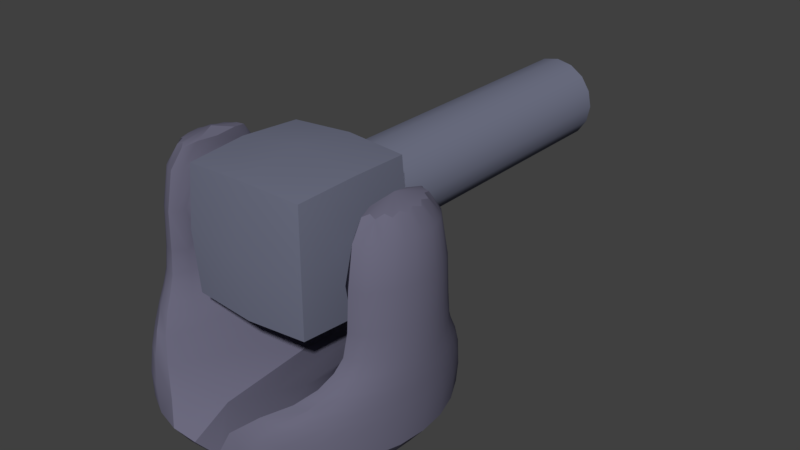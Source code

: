 # Source: weapons.blend  (saved by Blender 2.79.0; exported with 4.5.12 LTS)
import bpy
from mathutils import Matrix  # noqa: F401  (used for matrix-valued properties, if any)

bpy.ops.wm.read_factory_settings(use_empty=True)
scene = bpy.context.scene
scene.name = 'Scene'

# ---- collections
col_collection_2 = bpy.data.collections.new('Collection 2'); scene.collection.children.link(col_collection_2)

# ---- materials (node trees are filled in below, after node groups)
mat_machinegun_cannon = bpy.data.materials.new('machinegun_cannon')
mat_machinegun_cannon.alpha_threshold = 0.0
mat_machinegun_cannon.use_transparent_shadow = False
mat_machinegun_cannon.diffuse_color = (0.1644, 0.1751, 0.2462, 1.0)
mat_machinegun_cannon.roughness = 0.5
mat_machinegun_base = bpy.data.materials.new('machinegun_base')
mat_machinegun_base.alpha_threshold = 0.0
mat_machinegun_base.use_transparent_shadow = False
mat_machinegun_base.diffuse_color = (0.1482, 0.1428, 0.2079, 1.0)
mat_machinegun_base.specular_color = (0.7954, 1.0, 0.7601)
mat_machinegun_base.roughness = 0.5
mat_machinegun_bullet = bpy.data.materials.new('machinegun_bullet')
mat_machinegun_bullet.alpha_threshold = 0.0
mat_machinegun_bullet.use_transparent_shadow = False
mat_machinegun_bullet.diffuse_color = (0.1376, 0.1269, 0.09771, 1.0)
mat_machinegun_bullet.specular_color = (0.7121, 0.9141, 1.0)
mat_machinegun_bullet.roughness = 0.5
mat_machinegun_bullet.line_color = (0.0, 0.0, 0.0, 1.0)

# ---- material node trees

# ---- world
world_world = bpy.data.worlds.new('World'); scene.world = world_world
world_world.color = (0.05088, 0.05088, 0.05088)
world_world.use_sun_shadow = False
world_world.sun_shadow_jitter_overblur = 0.0
world_world.cycles.sampling_method = 'MANUAL'

# ---- meshes
me_machinegun_cannon = bpy.data.meshes.new('machinegun_cannon')
me_machinegun_cannon.from_pydata([(1.224e-16, 0.3848, -0.2757), (0.0, 2.488, -0.2757), (0.1055, 0.3848, -0.2547), (0.1055, 2.488, -0.2547), (0.195, 0.3848, -0.195), (0.195, 2.488, -0.195), (0.2547, 0.3848, -0.1055), (0.2547, 2.488, -0.1055), (0.2757, 0.3848, 3.287e-08), (0.2757, 2.488, 0.0), (0.2547, 0.3848, 0.1055), (0.2547, 2.488, 0.1055), (0.195, 0.3848, 0.195), (0.195, 2.488, 0.195), (0.1055, 0.3848, 0.2547), (0.1055, 2.488, 0.2547), (4.163e-08, 0.3848, 0.2757), (4.163e-08, 2.488, 0.2757), (0.3848, -0.3848, -0.3848), (0.3848, -0.3848, 0.3848), (0.3848, 0.3848, -0.3848), (0.3848, 0.3848, 0.3848), (0.0, 0.404, -0.404), (0.0, 0.404, 0.404), (0.404, 0.404, 0.0), (0.404, 0.0, -0.404), (0.404, 0.0, 0.404), (0.404, -0.404, 0.0), (0.0, -0.404, -0.404), (0.0, -0.404, 0.404), (0.0, 0.0, 0.4617), (0.0, 0.0, -0.4617), (0.0, -0.4617, 0.0), (0.4617, 0.0, 0.0), (0.0, 2.488, -3.353e-08)], [], [(0, 1, 3, 2), (2, 3, 5, 4), (4, 5, 7, 6), (6, 7, 9, 8), (8, 9, 11, 10), (10, 11, 13, 12), (12, 13, 15, 14), (14, 15, 17, 16), (33, 26, 19, 27), (31, 25, 18, 28), (26, 30, 29, 19), (21, 23, 30, 26), (22, 20, 25, 31), (18, 27, 32, 28), (27, 19, 29, 32), (25, 33, 27, 18), (20, 24, 33, 25), (24, 21, 26, 33), (22, 2, 4, 20), (23, 21, 12, 14), (10, 12, 21, 24), (6, 24, 20, 4), (6, 8, 24), (10, 24, 8), (14, 16, 23), (0, 2, 22), (5, 3, 34), (11, 9, 34), (17, 15, 34), (3, 1, 34), (7, 5, 34), (13, 11, 34), (9, 7, 34), (15, 13, 34)])
me_machinegun_cannon.polygons.foreach_set('use_smooth', [True] * 34)
_uv = me_machinegun_cannon.uv_layers.new(name='UVMap')
_uv.uv.foreach_set('vector', [0.3288, 0.05875, 0.9562, 0.1381, 0.9317, 0.168, 0.3176, 0.09103, 0.3176, 0.09103, 0.9317, 0.168, 0.9171, 0.1954, 0.316, 0.126, 0.316, 0.126, 0.9171, 0.1954, 0.9086, 0.2213, 0.3014, 0.1574, 0.3014, 0.1574, 0.9086, 0.2213, 0.9045, 0.2464, 0.2974, 0.1934, 0.2974, 0.1934, 0.9045, 0.2464, 0.9044, 0.2719, 0.2949, 0.2295, 0.2949, 0.2295, 0.9044, 0.2719, 0.9085, 0.2985, 0.3036, 0.2628, 0.3036, 0.2628, 0.9085, 0.2985, 0.9183, 0.3277, 0.2989, 0.2975, 0.2989, 0.2975, 0.9183, 0.3277, 0.9373, 0.3618, 0.3042, 0.3321, 0.1808, 0.1826, 0.1682, 0.2561, 0.1079, 0.2377, 0.1078, 0.1758, 0.1773, 6.014e-05, 0.182, 0.1081, 0.1194, 0.115, 0.05898, 0.05057, 0.1682, 0.2561, 0.1436, 0.3618, 0.03651, 0.2899, 0.1079, 0.2377, 0.236, 0.2633, 0.2708, 0.3478, 0.1436, 0.3618, 0.1682, 0.2561, 0.2992, 0.03735, 0.2498, 0.1134, 0.182, 0.1081, 0.1773, 6.014e-05, 0.1194, 0.115, 0.1078, 0.1758, 6.014e-05, 0.1657, 0.05898, 0.05057, 0.1078, 0.1758, 0.1079, 0.2377, 0.03651, 0.2899, 6.014e-05, 0.1657, 0.182, 0.1081, 0.1808, 0.1826, 0.1078, 0.1758, 0.1194, 0.115, 0.2498, 0.1134, 0.2654, 0.1905, 0.1808, 0.1826, 0.182, 0.1081, 0.2654, 0.1905, 0.236, 0.2633, 0.1682, 0.2561, 0.1808, 0.1826, 0.2992, 0.03735, 0.3176, 0.09103, 0.316, 0.126, 0.2498, 0.1134, 0.2708, 0.3478, 0.236, 0.2633, 0.3036, 0.2628, 0.2989, 0.2975, 0.2949, 0.2295, 0.3036, 0.2628, 0.236, 0.2633, 0.2654, 0.1905, 0.3014, 0.1574, 0.2654, 0.1905, 0.2498, 0.1134, 0.316, 0.126, 0.3014, 0.1574, 0.2974, 0.1934, 0.2654, 0.1905, 0.2949, 0.2295, 0.2654, 0.1905, 0.2974, 0.1934, 0.2989, 0.2975, 0.3042, 0.3321, 0.2708, 0.3478, 0.3288, 0.05875, 0.3176, 0.09103, 0.2992, 0.03735, 0.9171, 0.1954, 0.9317, 0.168, 0.9965, 0.25, 0.9044, 0.2719, 0.9045, 0.2464, 0.9947, 0.2548, 0.9373, 0.3618, 0.9183, 0.3277, 0.9971, 0.2596, 0.9317, 0.168, 0.9562, 0.1381, 0.998, 0.2487, 0.9086, 0.2213, 0.9171, 0.1954, 0.9955, 0.2514, 0.9085, 0.2985, 0.9044, 0.2719, 0.995, 0.2565, 0.9045, 0.2464, 0.9086, 0.2213, 0.9949, 0.2531, 0.9183, 0.3277, 0.9085, 0.2985, 0.9958, 0.2581])
me_machinegun_cannon.materials.append(mat_machinegun_cannon)
me_machinegun_cannon.use_remesh_preserve_volume = False
me_machinegun_cannon.use_remesh_preserve_attributes = False
me_machinegun_cannon.use_mirror_vertex_groups = False
me_machinegun_cannon.update()
me_machinegun_base = bpy.data.meshes.new('machinegun_base')
me_machinegun_base.from_pydata([(0.7555, -0.4387, -0.6208), (0.8514, -0.2374, -0.6208), (0.0, 0.8851, -1.115), (0.0, 0.8851, -0.7607), (0.3387, 0.8177, -1.115), (0.3387, 0.8177, -0.7607), (0.6259, 0.6259, -1.115), (0.6259, 0.6259, -0.7607), (0.8177, 0.3387, -1.115), (0.8177, 0.3387, -0.7607), (0.8851, -3.869e-08, -1.115), (0.8851, -3.869e-08, -0.7607), (0.8177, -0.3387, -1.115), (0.8177, -0.3387, -0.7607), (0.6259, -0.6259, -1.115), (0.6259, -0.6259, -0.7607), (0.3387, -0.8177, -1.115), (0.3387, -0.8177, -0.7607), (1.336e-07, -0.8851, -1.115), (1.336e-07, -0.8851, -0.7607), (0.8851, -2.712e-08, -0.6208), (0.8514, 0.2374, -0.6208), (0.7555, 0.4387, -0.6208), (0.6119, 0.5732, -0.6208), (0.4426, 0.6204, -0.6208), (1.319e-07, 0.0, -1.115), (0.6119, -0.5732, -0.6208), (0.4426, -0.6204, -0.6208), (0.8029, -0.2627, -0.3209), (0.8637, -0.1422, -0.3209), (0.8851, -1.624e-08, -0.3209), (0.8637, 0.1422, -0.3209), (0.8029, 0.2627, -0.3209), (0.7118, 0.3433, -0.3209), (0.6044, 0.3716, -0.3209), (0.7118, -0.3433, -0.3209), (0.6044, -0.3716, -0.3209), (0.8029, -0.2627, 0.3255), (0.8637, -0.1422, 0.3255), (0.8851, -1.624e-08, 0.3255), (0.8637, 0.1422, 0.3255), (0.8029, 0.2627, 0.3255), (0.7118, 0.3433, 0.3255), (0.6044, 0.3716, 0.3255), (0.7118, -0.3433, 0.3255), (0.6044, -0.3716, 0.3255), (0.4488, -0.2168, -0.1863), (0.4488, 0.2168, -0.1863), (0.4488, 0.2168, 0.1908), (0.4488, -0.2168, 0.1908), (0.6044, -0.2168, -0.1863), (0.6044, 0.0, 0.4344), (0.6044, -0.2168, 0.1908), (0.6044, 0.2168, 0.1908), (0.6044, 0.2168, -0.1863), (0.5638, -0.4399, -0.4475), (0.5638, 0.4399, -0.4475), (0.8851, -1.923e-08, -0.4475), (0.8576, 0.1683, -0.4475), (0.797, 0.311, -0.4475), (0.6864, 0.4064, -0.4475), (0.6864, -0.4064, -0.4475), (0.797, -0.311, -0.4475), (0.8576, -0.1683, -0.4475)], [], [(41, 42, 51), (28, 29, 38, 37), (2, 3, 5, 4), (0, 1, 63, 62), (58, 59, 32, 31), (4, 5, 7, 6), (42, 43, 51), (55, 61, 35, 36), (6, 7, 9, 8), (39, 40, 51), (60, 56, 34, 33), (8, 9, 11, 10), (38, 39, 51), (63, 57, 30, 29), (10, 11, 13, 12), (37, 38, 51), (57, 58, 31, 30), (12, 13, 15, 14), (45, 44, 51), (59, 60, 33, 32), (14, 15, 17, 16), (40, 41, 51), (61, 62, 28, 35), (16, 17, 19, 18), (36, 35, 44, 45), (62, 63, 29, 28), (7, 5, 23, 22), (31, 32, 41, 40), (13, 11, 20, 1), (2, 4, 25), (30, 31, 40, 39), (19, 17, 26, 27), (16, 18, 25), (35, 28, 37, 44), (11, 9, 21, 20), (8, 10, 25), (29, 30, 39, 38), (17, 15, 0, 26), (14, 16, 25), (32, 33, 42, 41), (9, 7, 22, 21), (6, 8, 25), (10, 12, 25), (5, 3, 24, 23), (12, 14, 25), (44, 37, 51), (33, 34, 43, 42), (4, 6, 25), (15, 13, 1, 0), (26, 0, 62, 61), (22, 23, 60, 59), (20, 21, 58, 57), (1, 20, 57, 63), (23, 24, 56, 60), (27, 26, 61, 55), (21, 22, 59, 58), (45, 51, 43), (43, 34, 54, 53), (56, 55, 36, 34), (55, 56, 24, 27), (27, 24, 3, 19), (50, 52, 49, 46), (45, 43, 53, 52), (34, 36, 50, 54), (36, 45, 52, 50), (47, 46, 49, 48), (52, 53, 48, 49), (53, 54, 47, 48), (54, 50, 46, 47)])
me_machinegun_base.polygons.foreach_set('use_smooth', [True] * 69)
_uv = me_machinegun_base.uv_layers.new(name='UVMap')
_uv.uv.foreach_set('vector', [0.4034, 0.4966, 0.4031, 0.4965, 0.4034, 0.4964, 0.4001, 0.4713, 0.4111, 0.473, 0.4038, 0.4966, 0.4038, 0.4964, 0.9999, 0.6534, 0.7437, 0.9477, 0.6218, 0.6769, 0.7511, 0.5501, 0.3765, 0.4333, 0.4114, 0.4383, 0.4127, 0.4611, 0.3955, 0.4586, 0.4419, 0.4827, 0.4505, 0.5002, 0.4346, 0.4989, 0.4296, 0.4874, 0.7511, 0.5501, 0.6218, 0.6769, 0.5474, 0.5471, 0.6237, 0.4753, 0.4031, 0.4965, 0.4029, 0.4962, 0.4034, 0.4964, 0.36, 0.4782, 0.3766, 0.4633, 0.3901, 0.474, 0.3826, 0.4808, 0.6237, 0.4753, 0.5474, 0.5471, 0.4976, 0.4758, 0.5469, 0.4239, 0.4037, 0.4967, 0.4036, 0.4967, 0.4034, 0.4964, 0.4521, 0.5227, 0.4411, 0.5472, 0.4293, 0.5222, 0.4348, 0.5115, 0.5469, 0.4239, 0.4976, 0.4758, 0.4534, 0.4354, 0.4891, 0.3856, 0.4038, 0.4966, 0.4037, 0.4967, 0.4034, 0.4964, 0.4127, 0.4611, 0.4285, 0.4695, 0.4212, 0.4786, 0.4111, 0.473, 0.4891, 0.3856, 0.4534, 0.4354, 0.4019, 0.4114, 0.4316, 0.3512, 0.4038, 0.4964, 0.4038, 0.4966, 0.4034, 0.4964, 0.4285, 0.4695, 0.4419, 0.4827, 0.4296, 0.4874, 0.4212, 0.4786, 0.4316, 0.3512, 0.4019, 0.4114, 0.328, 0.3986, 0.3581, 0.3115, 0.4033, 0.496, 0.4036, 0.4962, 0.4034, 0.4964, 0.4505, 0.5002, 0.4521, 0.5227, 0.4348, 0.5115, 0.4346, 0.4989, 0.3581, 0.3115, 0.328, 0.3986, 0.2072, 0.4024, 0.2419, 0.2514, 0.4036, 0.4967, 0.4034, 0.4966, 0.4034, 0.4964, 0.3766, 0.4633, 0.3955, 0.4586, 0.4001, 0.4713, 0.3901, 0.474, 0.2419, 0.2514, 0.2072, 0.4024, 9.734e-05, 0.4606, 9.734e-05, 0.1223, 0.3826, 0.4808, 0.3901, 0.474, 0.4036, 0.4962, 0.4033, 0.496, 0.3955, 0.4586, 0.4127, 0.4611, 0.4111, 0.473, 0.4001, 0.4713, 0.5474, 0.5471, 0.6218, 0.6769, 0.5005, 0.5591, 0.4858, 0.511, 0.4296, 0.4874, 0.4346, 0.4989, 0.4034, 0.4966, 0.4036, 0.4967, 0.4019, 0.4114, 0.4534, 0.4354, 0.441, 0.4528, 0.4114, 0.4383, 0.9999, 0.6534, 0.7511, 0.5501, 0.6974, 9.734e-05, 0.4212, 0.4786, 0.4296, 0.4874, 0.4036, 0.4967, 0.4037, 0.4967, 9.734e-05, 0.4606, 0.2072, 0.4024, 0.3343, 0.4382, 0.2829, 0.4633, 0.2419, 0.2514, 9.734e-05, 0.1223, 0.6974, 9.734e-05, 0.3901, 0.474, 0.4001, 0.4713, 0.4038, 0.4964, 0.4036, 0.4962, 0.4534, 0.4354, 0.4976, 0.4758, 0.4662, 0.4765, 0.441, 0.4528, 0.5469, 0.4239, 0.4891, 0.3856, 0.6974, 9.734e-05, 0.4111, 0.473, 0.4212, 0.4786, 0.4037, 0.4967, 0.4038, 0.4966, 0.2072, 0.4024, 0.328, 0.3986, 0.3765, 0.4333, 0.3343, 0.4382, 0.3581, 0.3115, 0.2419, 0.2514, 0.6974, 9.734e-05, 0.4346, 0.4989, 0.4348, 0.5115, 0.4031, 0.4965, 0.4034, 0.4966, 0.4976, 0.4758, 0.5474, 0.5471, 0.4858, 0.511, 0.4662, 0.4765, 0.6237, 0.4753, 0.5469, 0.4239, 0.6974, 9.734e-05, 0.4891, 0.3856, 0.4316, 0.3512, 0.6974, 9.734e-05, 0.6218, 0.6769, 0.7437, 0.9477, 0.503, 0.6302, 0.5005, 0.5591, 0.4316, 0.3512, 0.3581, 0.3115, 0.6974, 9.734e-05, 0.4036, 0.4962, 0.4038, 0.4964, 0.4034, 0.4964, 0.4348, 0.5115, 0.4293, 0.5222, 0.4029, 0.4962, 0.4031, 0.4965, 0.7511, 0.5501, 0.6237, 0.4753, 0.6974, 9.734e-05, 0.328, 0.3986, 0.4019, 0.4114, 0.4114, 0.4383, 0.3765, 0.4333, 0.3343, 0.4382, 0.3765, 0.4333, 0.3955, 0.4586, 0.3766, 0.4633, 0.4858, 0.511, 0.5005, 0.5591, 0.4521, 0.5227, 0.4505, 0.5002, 0.441, 0.4528, 0.4662, 0.4765, 0.4419, 0.4827, 0.4285, 0.4695, 0.4114, 0.4383, 0.441, 0.4528, 0.4285, 0.4695, 0.4127, 0.4611, 0.5005, 0.5591, 0.503, 0.6302, 0.4411, 0.5472, 0.4521, 0.5227, 0.2829, 0.4633, 0.3343, 0.4382, 0.3766, 0.4633, 0.36, 0.4782, 0.4662, 0.4765, 0.4858, 0.511, 0.4505, 0.5002, 0.4419, 0.4827, 0.4033, 0.496, 0.4034, 0.4964, 0.4029, 0.4962, 0.4029, 0.4962, 0.4293, 0.5222, 0.4022, 0.4954, 0.4027, 0.4959, 0.4411, 0.5472, 0.36, 0.4782, 0.3826, 0.4808, 0.4293, 0.5222, 0.36, 0.4782, 0.4411, 0.5472, 0.503, 0.6302, 0.2829, 0.4633, 0.2829, 0.4633, 0.503, 0.6302, 0.7437, 0.9477, 9.734e-05, 0.4606, 0.4028, 0.4957, 0.4031, 0.4959, 0.403, 0.4959, 0.4029, 0.4958, 0.4033, 0.496, 0.4029, 0.4962, 0.4027, 0.4959, 0.4031, 0.4959, 0.4293, 0.5222, 0.3826, 0.4808, 0.4028, 0.4957, 0.4022, 0.4954, 0.3826, 0.4808, 0.4033, 0.496, 0.4031, 0.4959, 0.4028, 0.4957, 0.4027, 0.4957, 0.4029, 0.4958, 0.403, 0.4959, 0.4028, 0.4959, 0.4031, 0.4959, 0.4027, 0.4959, 0.4028, 0.4959, 0.403, 0.4959, 0.4027, 0.4959, 0.4022, 0.4954, 0.4027, 0.4957, 0.4028, 0.4959, 0.4022, 0.4954, 0.4028, 0.4957, 0.4029, 0.4958, 0.4027, 0.4957])
me_machinegun_base.materials.append(mat_machinegun_base)
me_machinegun_base.use_remesh_preserve_volume = False
me_machinegun_base.use_remesh_preserve_attributes = False
me_machinegun_base.use_mirror_vertex_groups = False
me_machinegun_base.update()
me_machinegun_bullet = bpy.data.meshes.new('machinegun_bullet')
me_machinegun_bullet.from_pydata([(1.221e-16, -0.1833, -0.1833), (0.1296, -0.1833, -0.1296), (0.1296, 0.1833, -0.1296), (0.1833, -0.1833, 4.371e-08), (0.1833, 0.1833, 8.014e-09), (0.1296, -0.1833, 0.1296), (-1.603e-08, -0.1833, 0.1833), (-1.603e-08, 0.1833, 0.1833), (-0.1296, -0.1833, 0.1296), (-0.1833, -0.1833, 0.0), (-0.1296, -0.1833, -0.1296), (-0.1296, 0.1833, -0.1296), (4.071e-17, 0.1833, -0.1833), (0.1296, 0.1833, 0.1296), (-8.142e-17, 0.3667, 0.0), (-0.1296, 0.1833, 0.1296), (-0.1833, 0.1833, -2.186e-09)], [], [(0, 12, 2, 1), (1, 2, 4, 3), (3, 4, 13, 5), (5, 13, 7, 6), (6, 7, 15, 8), (8, 15, 16, 9), (9, 16, 11, 10), (10, 11, 12, 0), (0, 1, 3, 5, 6, 8, 9, 10), (12, 14, 2), (2, 14, 4), (4, 14, 13), (13, 14, 7), (7, 14, 15), (15, 14, 16), (16, 14, 11), (11, 14, 12)])
me_machinegun_bullet.polygons.foreach_set('use_smooth', [True] * 17)
_uv = me_machinegun_bullet.uv_layers.new(name='UVMap')
_uv.uv.foreach_set('vector', [0.0, 0.0, 1.0, 0.0, 1.0, 1.0, 0.0, 1.0, 0.0, 0.0, 1.0, 0.0, 1.0, 1.0, 0.0, 1.0, 0.0, 0.0, 1.0, 0.0, 1.0, 1.0, 0.0, 1.0, 0.0, 0.0, 1.0, 0.0, 1.0, 1.0, 0.0, 1.0, 0.0, 0.0, 1.0, 0.0, 1.0, 1.0, 0.0, 1.0, 0.0, 0.0, 1.0, 0.0, 1.0, 1.0, 0.0, 1.0, 0.0, 0.0, 1.0, 0.0, 1.0, 1.0, 0.0, 1.0, 0.0, 0.0, 1.0, 0.0, 1.0, 1.0, 0.0, 1.0, 0.5, 1.0, 0.8536, 0.8536, 1.0, 0.5, 0.8536, 0.1464, 0.5, 0.0, 0.1464, 0.1464, 0.0, 0.5, 0.1464, 0.8536, 0.0, 0.0, 1.0, 0.0, 1.0, 1.0, 0.0, 0.0, 1.0, 0.0, 1.0, 1.0, 0.0, 0.0, 1.0, 0.0, 1.0, 1.0, 0.0, 0.0, 1.0, 0.0, 1.0, 1.0, 0.0, 0.0, 1.0, 0.0, 1.0, 1.0, 0.0, 0.0, 1.0, 0.0, 1.0, 1.0, 0.0, 0.0, 1.0, 0.0, 1.0, 1.0, 0.0, 0.0, 1.0, 0.0, 1.0, 1.0])
me_machinegun_bullet.materials.append(mat_machinegun_bullet)
me_machinegun_bullet.use_remesh_preserve_volume = False
me_machinegun_bullet.use_remesh_preserve_attributes = False
me_machinegun_bullet.use_mirror_vertex_groups = False
me_machinegun_bullet.update()

# ---- objects
ob_machinegun_cannon = bpy.data.objects.new('machinegun_cannon', me_machinegun_cannon)
ob_machinegun_base = bpy.data.objects.new('machinegun_base', me_machinegun_base)
ob_machinegun_bullet = bpy.data.objects.new('machinegun_bullet', me_machinegun_bullet)

# ---- transforms, parenting, visibility, modifiers, constraints
ob_machinegun_cannon.location = (0.0, 0.0, 0.0)
ob_machinegun_cannon.lineart.crease_threshold = 0.0
_m = ob_machinegun_cannon.modifiers.new('Mirror', 'MIRROR')
_m = ob_machinegun_cannon.modifiers.new('EdgeSplit', 'EDGE_SPLIT')
ob_machinegun_base.location = (0.0, 0.0, 0.0)
ob_machinegun_base.lineart.crease_threshold = 0.0
_m = ob_machinegun_base.modifiers.new('Subsurf', 'SUBSURF')
_m.uv_smooth = 'PRESERVE_CORNERS'
_m.quality = 1
_m.render_levels = 1
_m.show_only_control_edges = False
_m = ob_machinegun_base.modifiers.new('Mirror', 'MIRROR')
_m = ob_machinegun_base.modifiers.new('EdgeSplit', 'EDGE_SPLIT')
ob_machinegun_bullet.location = (0.0, 0.0, 0.0)
ob_machinegun_bullet.lineart.crease_threshold = 0.0
_m = ob_machinegun_bullet.modifiers.new('EdgeSplit', 'EDGE_SPLIT')
_m.split_angle = 0.8727

# ---- collection membership
col_collection_2.objects.link(ob_machinegun_cannon)
col_collection_2.objects.link(ob_machinegun_base)
col_collection_2.objects.link(ob_machinegun_bullet)

# ---- scene / render settings (as saved in the file)
scene.frame_start = 1; scene.frame_end = 250; scene.frame_set(1)
scene.render.engine = 'BLENDER_EEVEE_NEXT'
scene.render.resolution_percentage = 50
scene.render.dither_intensity = 0.0
scene.cycles.use_denoising = False
scene.cycles.samples = 128
scene.cycles.sampling_pattern = 'TABULATED_SOBOL'
scene.cycles.light_sampling_threshold = 0.0
scene.cycles.use_adaptive_sampling = False
scene.cycles.use_light_tree = False
scene.cycles.blur_glossy = 0.0
scene.cycles.sample_clamp_indirect = 0.0
scene.view_settings.view_transform = 'Standard'
bpy.context.view_layer.update()

# ---- added for rendering (the .blend has no active camera and no usable light): camera, sun
cam_auto = bpy.data.cameras.new('AutoCamera')
cam_auto.lens = 50.0
cam_auto.sensor_width = 36.0
cam_auto.clip_end = 1000.0
ob_auto_camera = bpy.data.objects.new('AutoCamera', cam_auto)
scene.collection.objects.link(ob_auto_camera)
ob_auto_camera.location = (3.76698, -3.69114, 2.68698)
ob_auto_camera.rotation_euler = (1.09748, -7.21219e-08, 0.694738)
scene.camera = ob_auto_camera
light_auto_sun = bpy.data.lights.new('AutoSun', 'SUN')
light_auto_sun.energy = 3.0
light_auto_sun.angle = 0.0523599
ob_auto_sun = bpy.data.objects.new('AutoSun', light_auto_sun)
scene.collection.objects.link(ob_auto_sun)
ob_auto_sun.rotation_euler = (0.872665, 0.174533, 0.523599)
bpy.context.view_layer.update()
